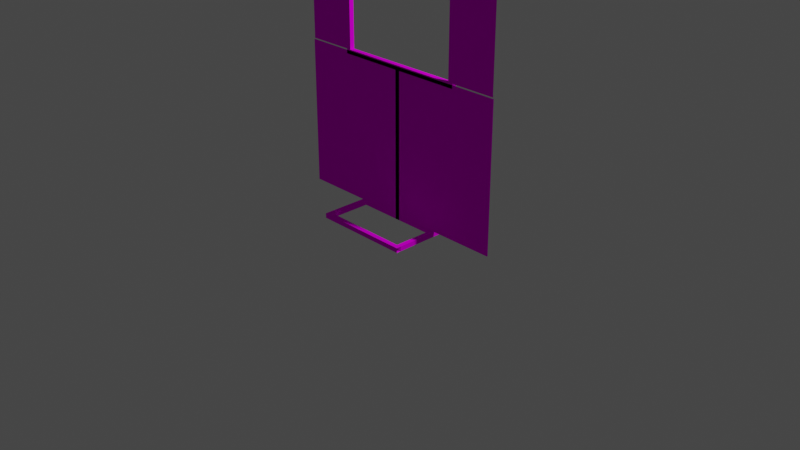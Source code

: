 # Source: untitled.blend  (saved by Blender 2.82.7; exported with 4.5.12 LTS)
import bpy
from mathutils import Matrix  # noqa: F401  (used for matrix-valued properties, if any)

bpy.ops.wm.read_factory_settings(use_empty=True)
scene = bpy.context.scene
scene.name = 'Scene'

# ---- collections
col_collection = bpy.data.collections.new('Collection'); scene.collection.children.link(col_collection)

# ---- images (referenced by path relative to the original .blend; pixels are not part of the script)
import os
ASSET_DIR = os.environ.get("B2B_ASSET_DIR", "")  # directory of the original .blend (textures are referenced by path, not embedded)
HERE = os.path.dirname(os.path.abspath(__file__))  # packed textures are extracted next to this script under _unpacked/

def load_image(name, relpath, width, height, colorspace="sRGB"):
    """Load a texture the original file referenced (path relative to the .blend, or extracted next to this script)."""
    p = next((c for c in (os.path.join(HERE, relpath), os.path.join(ASSET_DIR, relpath)) if relpath and os.path.exists(c)), "")
    if p:
        img = bpy.data.images.load(p, check_existing=True)
        img.name = name
    else:  # same state as the original file: an image datablock whose file is absent (Cycles renders it pink)
        img = bpy.data.images.new(name, width, height)
        img.source = "FILE"
        img.filepath = "//" + (relpath or name)
    img.colorspace_settings.name = colorspace
    return img
img_gate_png = load_image('gate.png', 'gate.png', 1024, 1024, 'sRGB')

# ---- materials (node trees are filled in below, after node groups)
mat_material_001 = bpy.data.materials.new('Material_001')
mat_material_001.use_transparent_shadow = False

# ---- material node trees
mat_material_001.use_nodes = True; mat_material_001.node_tree.nodes.clear()
_N = mat_material_001.node_tree.nodes; _L = mat_material_001.node_tree.links
n0 = _N.new('ShaderNodeBsdfPrincipled'); n0.name = 'Principled BSDF'; n0.location = (0, 300)
n0.distribution = 'GGX'
n0.subsurface_method = 'BURLEY'
n0.inputs[3].default_value = 1.0
n0.inputs[27].default_value = (0.0, 0.0, 0.0, 1.0)
n0.inputs[28].default_value = 1.0
n1 = _N.new('ShaderNodeOutputMaterial'); n1.name = 'Material Output'; n1.location = (300, 300)
n2 = _N.new('ShaderNodeTexImage'); n2.name = 'Image Texture'; n2.location = (-300, 300)
n2.label = 'Base Color'
n2.image = img_gate_png
n3 = _N.new('ShaderNodeRGB'); n3.name = 'RGB'; n3.location = (-300, 0)
n3.label = 'Ambient'
n3.outputs[0].default_value = (1.0, 1.0, 1.0, 1.0)
n4 = _N.new('ShaderNodeRGB'); n4.name = 'RGB.001'; n4.location = (-300, -300)
n4.label = 'Specular'
n4.outputs[0].default_value = (0.5, 0.5, 0.5, 1.0)
_L.new(n0.outputs[0], n1.inputs[0])
_L.new(n2.outputs[0], n0.inputs[0])
n1.is_active_output = True

# ---- world
world_world = bpy.data.worlds.new('World'); scene.world = world_world
world_world.use_nodes = True; world_world.node_tree.nodes.clear()
_N = world_world.node_tree.nodes; _L = world_world.node_tree.links
n0 = _N.new('ShaderNodeOutputWorld'); n0.name = 'World Output'; n0.location = (300, 300)
n1 = _N.new('ShaderNodeBackground'); n1.name = 'Background'; n1.location = (10, 300)
n1.inputs[0].default_value = (0.05088, 0.05088, 0.05088, 1.0)
_L.new(n1.outputs[0], n0.inputs[0])
n0.is_active_output = True
world_world.color = (0.05088, 0.05088, 0.05088)
world_world.use_sun_shadow = False
world_world.sun_shadow_jitter_overblur = 0.0

# ---- cameras
cam_camera = bpy.data.cameras.new('Camera')
cam_camera.clip_end = 100.0
cam_camera.ortho_scale = 7.314

# ---- lights
light_light = bpy.data.lights.new('Light', 'POINT')
light_light.transmission_factor = 0.0
light_light.energy = 1000.0
light_light.shadow_soft_size = 0.1
light_light.shadow_maximum_resolution = 0.006
light_light.use_absolute_resolution = True

# ---- meshes
me_id44_003 = bpy.data.meshes.new('ID44.003')
me_id44_003.from_pydata([(-0.7874, 0.7874, 15.75), (0.7874, 0.7874, -15.75), (-0.7874, 0.7874, -15.75), (0.7874, 0.7874, 15.75), (-0.7874, 0.7874, 15.75), (-0.7874, -0.7874, -15.75), (-0.7874, -0.7874, 15.75), (-0.7874, 0.7874, -15.75), (0.7874, 0.7874, -15.75), (0.7874, -0.7874, 15.75), (0.7874, -0.7874, -15.75), (0.7874, 0.7874, 15.75), (0.7874, -0.7874, 15.75), (-0.7874, -0.7874, -15.75), (0.7874, -0.7874, -15.75), (-0.7874, -0.7874, 15.75), (-16.54, 14.96, -14.76), (-16.54, -14.96, -15.75), (-16.54, -14.96, -14.76), (-16.54, 14.96, -15.75), (-16.54, 14.96, -14.76), (-14.96, -14.96, -14.76), (-14.96, 14.96, -14.76), (-16.54, -14.96, -14.76), (-16.54, -14.96, -15.75), (-14.96, 14.96, -15.75), (-14.96, -14.96, -15.75), (-16.54, 14.96, -15.75), (-14.96, 14.96, -15.75), (-14.96, -14.96, -14.76), (-14.96, -14.96, -15.75), (-14.96, 14.96, -14.76), (14.96, 14.96, -14.76), (14.96, -14.96, -15.75), (14.96, -14.96, -14.76), (14.96, 14.96, -15.75), (14.96, 14.96, -14.76), (16.54, -14.96, -14.76), (16.54, 14.96, -14.76), (14.96, -14.96, -14.76), (14.96, -14.96, -15.75), (16.54, 14.96, -15.75), (16.54, -14.96, -15.75), (14.96, 14.96, -15.75), (16.54, 14.96, -15.75), (16.54, -14.96, -14.76), (16.54, -14.96, -15.75), (16.54, 14.96, -14.76), (16.54, -14.96, -14.76), (-16.54, -14.96, -15.75), (-16.54, -14.96, -14.76), (16.54, -14.96, -15.75), (16.54, -14.96, -14.76), (-16.54, -16.54, -14.76), (16.54, -16.54, -14.76), (-16.54, -14.96, -14.76), (-16.54, -14.96, -15.75), (16.54, -16.54, -15.75), (-16.54, -16.54, -15.75), (16.54, -14.96, -15.75), (16.54, -16.54, -15.75), (-16.54, -16.54, -14.76), (-16.54, -16.54, -15.75), (16.54, -16.54, -14.76), (16.54, 16.54, -14.76), (-16.54, 16.54, -15.75), (-16.54, 16.54, -14.76), (16.54, 16.54, -15.75), (16.54, 16.54, -14.76), (-16.54, 14.96, -14.76), (16.54, 14.96, -14.76), (-16.54, 16.54, -14.76), (-16.54, 16.54, -15.75), (16.54, 14.96, -15.75), (-16.54, 14.96, -15.75), (16.54, 16.54, -15.75), (16.54, 14.96, -15.75), (-16.54, 14.96, -14.76), (-16.54, 14.96, -15.75), (16.54, 14.96, -14.76), (22.83, 0.7874, 43.8), (-22.83, 0.7874, 42.81), (-22.83, 0.7874, 43.8), (22.83, 0.7874, 42.81), (22.83, 0.7874, 43.8), (-22.83, -0.7874, 43.8), (22.83, -0.7874, 43.8), (-22.83, 0.7874, 43.8), (-22.83, 0.7874, 42.81), (22.83, -0.7874, 42.81), (-22.83, -0.7874, 42.81), (22.83, 0.7874, 42.81), (22.83, -0.7874, 42.81), (-22.83, -0.7874, 43.8), (-22.83, -0.7874, 42.81), (22.83, -0.7874, 43.8), (22.83, 0.7874, 16.24), (-22.83, 0.7874, 15.26), (-22.83, 0.7874, 16.24), (22.83, 0.7874, 15.26), (22.83, 0.7874, 16.24), (-22.83, -0.7874, 16.24), (22.83, -0.7874, 16.24), (-22.83, 0.7874, 16.24), (-22.83, 0.7874, 15.26), (22.83, -0.7874, 15.26), (-22.83, -0.7874, 15.26), (22.83, 0.7874, 15.26), (22.83, -0.7874, 15.26), (-22.83, -0.7874, 16.24), (-22.83, -0.7874, 15.26), (22.83, -0.7874, 16.24), (-22.83, 0.7874, 42.81), (-21.26, 0.7874, 16.24), (-22.83, 0.7874, 16.24), (-21.26, 0.7874, 42.81), (-22.83, 0.7874, 42.81), (-22.83, -0.7874, 16.24), (-22.83, -0.7874, 42.81), (-22.83, 0.7874, 16.24), (-21.26, 0.7874, 16.24), (-21.26, -0.7874, 42.81), (-21.26, -0.7874, 16.24), (-21.26, 0.7874, 42.81), (-21.26, -0.7874, 42.81), (-22.83, -0.7874, 16.24), (-21.26, -0.7874, 16.24), (-22.83, -0.7874, 42.81), (21.26, 0.7874, 42.81), (22.83, 0.7874, 16.24), (21.26, 0.7874, 16.24), (22.83, 0.7874, 42.81), (21.26, 0.7874, 42.81), (21.26, -0.7874, 16.24), (21.26, -0.7874, 42.81), (21.26, 0.7874, 16.24), (22.83, 0.7874, 16.24), (22.83, -0.7874, 42.81), (22.83, -0.7874, 16.24), (22.83, 0.7874, 42.81), (22.83, -0.7874, 42.81), (21.26, -0.7874, 16.24), (22.83, -0.7874, 16.24), (21.26, -0.7874, 42.81), (15.75, 0.7874, -14.76), (-15.75, 0.7874, -15.75), (-15.75, 0.7874, -14.76), (15.75, 0.7874, -15.75), (15.75, 0.7874, -14.76), (-15.75, -0.7874, -14.76), (15.75, -0.7874, -14.76), (-15.75, 0.7874, -14.76), (-15.75, 0.7874, -15.75), (15.75, -0.7874, -15.75), (-15.75, -0.7874, -15.75), (15.75, 0.7874, -15.75), (15.75, -0.7874, -15.75), (-15.75, -0.7874, -14.76), (-15.75, -0.7874, -15.75), (15.75, -0.7874, -14.76), (22.83, -0.7874, 15.26), (-22.83, -0.7874, 15.26), (22.83, -0.7874, 15.26), (-22.83, -0.7874, 15.26), (-15.75, -0.7874, 15.99), (15.75, -0.7874, 15.99), (-22.55, -0.7874, -14.76), (-22.55, -0.7874, 15.99), (22.72, -0.7874, -14.76), (22.72, -0.7874, 15.99), (38.56, -0.7874, 42.81), (38.56, -0.7874, 16.24), (38.57, -0.7874, -14.76), (38.57, -0.7874, 15.99), (-38.78, -0.7874, -14.76), (-38.78, -0.7874, 15.99), (38.79, -0.6994, -14.66), (38.79, -0.6994, 16.09), (38.79, -0.6994, -14.66), (38.79, -0.6994, 16.09), (-38.47, -0.7874, 16.24), (-38.47, -0.7874, 42.81), (-22.83, -0.7874, 55.26), (22.83, -0.7874, 55.26), (22.83, -0.7874, 54.71), (38.56, -0.7874, 54.71), (-22.83, -0.7874, 42.81), (-38.47, -0.7874, 42.81), (-22.83, -0.7874, 55.26), (-38.47, -0.7874, 55.26), (22.83, -0.7874, 55.3), (38.56, -0.7874, 55.3)], [], [(0, 1, 2), (1, 0, 3), (4, 5, 6), (5, 4, 7), (8, 9, 10), (9, 8, 11), (12, 13, 14), (13, 12, 15), (16, 17, 18), (17, 16, 19), (20, 21, 22), (21, 20, 23), (24, 25, 26), (25, 24, 27), (28, 29, 30), (29, 28, 31), (32, 33, 34), (33, 32, 35), (36, 37, 38), (37, 36, 39), (40, 41, 42), (41, 40, 43), (44, 45, 46), (45, 44, 47), (48, 49, 50), (49, 48, 51), (52, 53, 54), (53, 52, 55), (56, 57, 58), (57, 56, 59), (60, 61, 62), (61, 60, 63), (64, 65, 66), (65, 64, 67), (68, 69, 70), (69, 68, 71), (72, 73, 74), (73, 72, 75), (76, 77, 78), (77, 76, 79), (80, 81, 82), (81, 80, 83), (84, 85, 86), (85, 84, 87), (88, 89, 90), (89, 88, 91), (92, 93, 94), (93, 92, 95), (96, 97, 98), (97, 96, 99), (100, 101, 102), (101, 100, 103), (104, 105, 106), (105, 104, 107), (108, 109, 110), (109, 108, 111), (112, 113, 114), (113, 112, 115), (116, 117, 118), (117, 116, 119), (120, 121, 122), (121, 120, 123), (124, 125, 126), (125, 124, 127), (128, 129, 130), (129, 128, 131), (132, 133, 134), (133, 132, 135), (136, 137, 138), (137, 136, 139), (140, 141, 142), (141, 140, 143), (144, 145, 146), (145, 144, 147), (148, 149, 150), (149, 148, 151), (152, 153, 154), (153, 152, 155), (156, 157, 158), (157, 156, 159), (106, 105, 160, 161), (108, 110, 163, 162), (150, 149, 164, 165), (164, 149, 166, 167), (150, 165, 169, 168), (138, 137, 170, 171), (168, 169, 173, 172), (167, 166, 174, 175), (172, 173, 177, 176), (176, 177, 179, 178), (118, 117, 180, 181), (86, 85, 182, 183), (170, 137, 184, 185), (118, 181, 187, 186), (186, 187, 189, 188), (185, 184, 190, 191)])
_uv = me_id44_003.uv_layers.new(name='ID44_003-mesh-map-0')
_uv.uv.foreach_set('vector', [-842.0, 2.5, -843.0, 0.0, -842.0, 0.0, -843.0, 0.0, -842.0, 2.5, -843.0, 2.5, -23.0, 3.5, -22.0, 1.0, -22.0, 3.5, -22.0, 1.0, -23.0, 3.5, -23.0, 1.0, 23.0, 1.0, 22.0, 3.5, 22.0, 1.0, 22.0, 3.5, 23.0, 1.0, 23.0, 3.5, 1.0, 2.5, 0.0, 0.0, 1.0, 0.0, 0.0, 0.0, 1.0, 2.5, 0.0, 2.5, -842.0, 2.5, -843.0, 0.0, -842.0, 0.0, -843.0, 0.0, -842.0, 2.5, -843.0, 2.5, -23.0, 3.5, -22.0, 1.0, -22.0, 3.5, -22.0, 1.0, -23.0, 3.5, -23.0, 1.0, 23.0, 1.0, 22.0, 3.5, 22.0, 1.0, 22.0, 3.5, 23.0, 1.0, 23.0, 3.5, 1.0, 2.5, 0.0, 0.0, 1.0, 0.0, 0.0, 0.0, 1.0, 2.5, 0.0, 2.5, -842.0, 2.5, -843.0, 0.0, -842.0, 0.0, -843.0, 0.0, -842.0, 2.5, -843.0, 2.5, -23.0, 3.5, -22.0, 1.0, -22.0, 3.5, -22.0, 1.0, -23.0, 3.5, -23.0, 1.0, 23.0, 1.0, 22.0, 3.5, 22.0, 1.0, 22.0, 3.5, 23.0, 1.0, 23.0, 3.5, 1.0, 2.5, 0.0, 0.0, 1.0, 0.0, 0.0, 0.0, 1.0, 2.5, 0.0, 2.5, -842.0, 2.5, -843.0, 0.0, -842.0, 0.0, -843.0, 0.0, -842.0, 2.5, -843.0, 2.5, -23.0, 3.5, -22.0, 1.0, -22.0, 3.5, -22.0, 1.0, -23.0, 3.5, -23.0, 1.0, 23.0, 1.0, 22.0, 3.5, 22.0, 1.0, 22.0, 3.5, 23.0, 1.0, 23.0, 3.5, 1.0, 2.5, 0.0, 0.0, 1.0, 0.0, 0.0, 0.0, 1.0, 2.5, 0.0, 2.5, -842.0, 2.5, -843.0, 0.0, -842.0, 0.0, -843.0, 0.0, -842.0, 2.5, -843.0, 2.5, -23.0, 3.5, -22.0, 1.0, -22.0, 3.5, -22.0, 1.0, -23.0, 3.5, -23.0, 1.0, 23.0, 1.0, 22.0, 3.5, 22.0, 1.0, 22.0, 3.5, 23.0, 1.0, 23.0, 3.5, 1.0, 2.5, 0.0, 0.0, 1.0, 0.0, 0.0, 0.0, 1.0, 2.5, 0.0, 2.5, -842.0, 2.5, -843.0, 0.0, -842.0, 0.0, -843.0, 0.0, -842.0, 2.5, -843.0, 2.5, -23.0, 3.5, -22.0, 1.0, -22.0, 3.5, -22.0, 1.0, -23.0, 3.5, -23.0, 1.0, 23.0, 1.0, 22.0, 3.5, 22.0, 1.0, 22.0, 3.5, 23.0, 1.0, 23.0, 3.5, 1.0, 2.5, 0.0, 0.0, 1.0, 0.0, 0.0, 0.0, 1.0, 2.5, 0.0, 2.5, -842.0, 2.5, -843.0, 0.0, -842.0, 0.0, -843.0, 0.0, -842.0, 2.5, -843.0, 2.5, -23.0, 3.5, -22.0, 1.0, -22.0, 3.5, -22.0, 1.0, -23.0, 3.5, -23.0, 1.0, 23.0, 1.0, 22.0, 3.5, 22.0, 1.0, 22.0, 3.5, 23.0, 1.0, 23.0, 3.5, 1.0, 2.5, 0.0, 0.0, 1.0, 0.0, 0.0, 0.0, 1.0, 2.5, 0.0, 2.5, -842.0, 2.5, -843.0, 0.0, -842.0, 0.0, -843.0, 0.0, -842.0, 2.5, -843.0, 2.5, -23.0, 3.5, -22.0, 1.0, -22.0, 3.5, -22.0, 1.0, -23.0, 3.5, -23.0, 1.0, 23.0, 1.0, 22.0, 3.5, 22.0, 1.0, 22.0, 3.5, 23.0, 1.0, 23.0, 3.5, 1.0, 2.5, 0.0, 0.0, 1.0, 0.0, 0.0, 0.0, 1.0, 2.5, 0.0, 2.5, -842.0, 2.5, -843.0, 0.0, -842.0, 0.0, -843.0, 0.0, -842.0, 2.5, -843.0, 2.5, -23.0, 3.5, -22.0, 1.0, -22.0, 3.5, -22.0, 1.0, -23.0, 3.5, -23.0, 1.0, 23.0, 1.0, 22.0, 3.5, 22.0, 1.0, 22.0, 3.5, 23.0, 1.0, 23.0, 3.5, 1.0, 2.5, 0.0, 0.0, 1.0, 0.0, 0.0, 0.0, 1.0, 2.5, 0.0, 2.5, -842.0, 2.5, -843.0, 0.0, -842.0, 0.0, -843.0, 0.0, -842.0, 2.5, -843.0, 2.5, -23.0, 3.5, -22.0, 1.0, -22.0, 3.5, -22.0, 1.0, -23.0, 3.5, -23.0, 1.0, 23.0, 1.0, 22.0, 3.5, 22.0, 1.0, 22.0, 3.5, 23.0, 1.0, 23.0, 3.5, 1.0, 2.5, 0.0, 0.0, 1.0, 0.0, 0.0, 0.0, 1.0, 2.5, 0.0, 2.5, 22.0, 1.0, 22.0, 3.5, 22.0, 3.5, 22.0, 1.0, 1.0, 2.5, 1.0, 0.0, 1.0, 0.0, 1.0, 2.5, -22.0, 3.5, -22.0, 1.0, -22.0, 1.0, -22.0, 3.5, -22.0, 1.0, -22.0, 1.0, -22.0, 1.0, -22.0, 1.0, -22.0, 3.5, -22.0, 3.5, -22.0, 3.5, -22.0, 3.5, 22.0, 1.0, 22.0, 3.5, 22.0, 3.5, 22.0, 1.0, -22.0, 3.5, -22.0, 3.5, -22.0, 3.5, -22.0, 3.5, -22.0, 1.0, -22.0, 1.0, -22.0, 1.0, -22.0, 1.0, -22.0, 3.5, -22.0, 3.5, -22.0, 3.5, -22.0, 3.5, -22.0, 3.5, -22.0, 3.5, -22.0, 3.5, -22.0, 3.5, -22.0, 3.5, -22.0, 1.0, -22.0, 1.0, -22.0, 3.5, -22.0, 3.5, -22.0, 1.0, -22.0, 1.0, -22.0, 3.5, 22.0, 3.5, 22.0, 3.5, 22.0, 3.5, 22.0, 3.5, -22.0, 3.5, -22.0, 3.5, -22.0, 3.5, -22.0, 3.5, -22.0, 3.5, -22.0, 3.5, -22.0, 3.5, -22.0, 3.5, 22.0, 3.5, 22.0, 3.5, 22.0, 3.5, 22.0, 3.5])
me_id44_003.materials.append(mat_material_001)
me_id44_003.use_remesh_fix_poles = True
me_id44_003.use_remesh_preserve_attributes = False
me_id44_003.use_mirror_vertex_groups = False
me_id44_003.update()

# ---- objects
ob_light = bpy.data.objects.new('Light', light_light)
ob_camera = bpy.data.objects.new('Camera', cam_camera)
ob_stick = bpy.data.objects.new('stick', me_id44_003)

# ---- transforms, parenting, visibility, modifiers, constraints
ob_light.location = (4.076, 1.005, 5.904)
ob_light.rotation_euler = (0.6503, 0.05522, 1.866)
ob_light.lock_rotations_4d = False
ob_light.empty_display_type = 'ARROWS'
ob_light.color = (0.0, 0.0, 0.0, 0.0)
ob_light.lineart.crease_threshold = 0.0
ob_camera.location = (7.359, -6.926, 4.958)
ob_camera.rotation_euler = (1.109, 0.0, 0.8149)
ob_camera.lock_rotations_4d = False
ob_camera.empty_display_type = 'ARROWS'
ob_camera.color = (0.0, 0.0, 0.0, 0.0)
ob_camera.display_type = 'WIRE'
ob_camera.lineart.crease_threshold = 0.0
ob_stick.location = (0.0, 0.0, 0.8)
ob_stick.scale = (0.03175, 0.03175, 0.0508)
ob_stick.lineart.crease_threshold = 0.0

# ---- collection membership
col_collection.objects.link(ob_light)
col_collection.objects.link(ob_camera)
col_collection.objects.link(ob_stick)

# ---- scene / render settings (as saved in the file)
scene.camera = ob_camera
scene.frame_start = 1; scene.frame_end = 250; scene.frame_set(1)
scene.render.engine = 'BLENDER_EEVEE_NEXT'
scene.cycles.use_denoising = False
scene.cycles.samples = 128
scene.cycles.sampling_pattern = 'TABULATED_SOBOL'
scene.cycles.use_adaptive_sampling = False
scene.cycles.use_light_tree = False
scene.view_settings.view_transform = 'Filmic'
bpy.context.view_layer.update()
